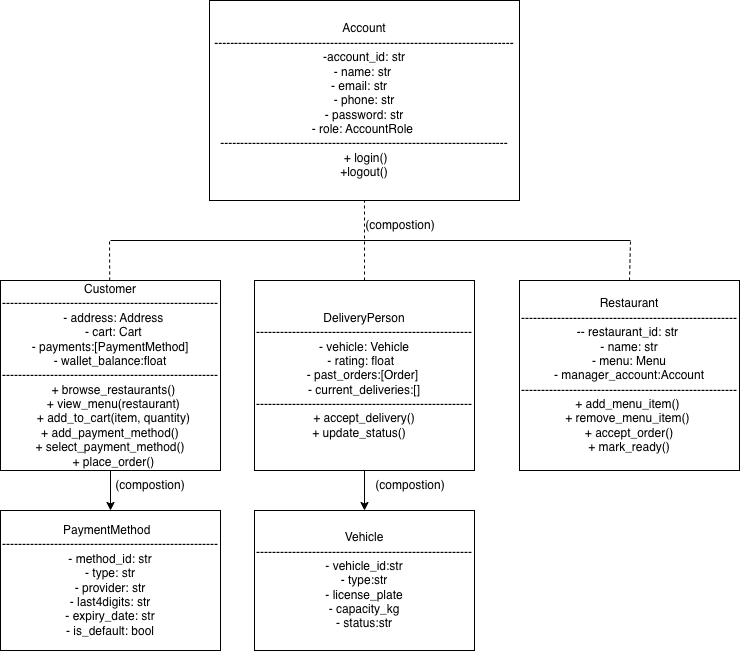

The diagram above was exported from draw.io. Its source (the exported page's mxGraphModel, read from the mxfile embedded in the PNG):
<mxGraphModel dx="799" dy="920" grid="1" gridSize="10" guides="1" tooltips="1" connect="1" arrows="1" fold="1" page="1" pageScale="1" pageWidth="827" pageHeight="1169" math="0" shadow="0">
  <root>
    <mxCell id="0" />
    <mxCell id="1" parent="0" />
    <mxCell id="J35Jx3lwL4iOA-khD5I8-1" value="Account&lt;div&gt;---------------------------------------------------------------------------&lt;br&gt;&lt;div&gt;-account_id: str&lt;/div&gt;&lt;div&gt;- name: str&amp;nbsp;&lt;/div&gt;&lt;div&gt;- email: str&amp;nbsp; &amp;nbsp;&lt;/div&gt;&lt;div&gt;- phone: str&lt;/div&gt;&lt;div&gt;- password: str&lt;/div&gt;&lt;div&gt;- role: AccountRole&amp;nbsp;&lt;/div&gt;&lt;div&gt;&lt;span style=&quot;background-color: transparent; color: light-dark(rgb(0, 0, 0), rgb(255, 255, 255));&quot;&gt;------------------------------------------------------------------------&lt;/span&gt;&lt;/div&gt;&lt;div&gt;&lt;span style=&quot;background-color: transparent; color: light-dark(rgb(0, 0, 0), rgb(255, 255, 255));&quot;&gt;&amp;nbsp;+ login()&lt;/span&gt;&lt;/div&gt;&lt;/div&gt;&lt;div&gt;&lt;span style=&quot;background-color: transparent; color: light-dark(rgb(0, 0, 0), rgb(255, 255, 255));&quot;&gt;+logout()&lt;/span&gt;&lt;/div&gt;" style="rounded=0;whiteSpace=wrap;html=1;" vertex="1" parent="1">
      <mxGeometry x="259" y="30" width="310" height="200" as="geometry" />
    </mxCell>
    <mxCell id="J35Jx3lwL4iOA-khD5I8-16" style="edgeStyle=orthogonalEdgeStyle;rounded=0;orthogonalLoop=1;jettySize=auto;html=1;exitX=0.5;exitY=1;exitDx=0;exitDy=0;entryX=0.5;entryY=0;entryDx=0;entryDy=0;" edge="1" parent="1" source="J35Jx3lwL4iOA-khD5I8-2" target="J35Jx3lwL4iOA-khD5I8-15">
      <mxGeometry relative="1" as="geometry" />
    </mxCell>
    <mxCell id="J35Jx3lwL4iOA-khD5I8-2" value="Customer&lt;br&gt;&lt;div&gt;------------------------------------------------------&lt;span style=&quot;background-color: transparent;&quot;&gt;&amp;nbsp; - address: Address&lt;/span&gt;&lt;div&gt;&amp;nbsp; - cart: Cart&lt;/div&gt;&lt;div&gt;- payments:[PaymentMethod]&lt;/div&gt;&lt;div&gt;- wallet_balance:float&lt;/div&gt;&lt;div&gt;&lt;span style=&quot;background-color: transparent; color: light-dark(rgb(0, 0, 0), rgb(255, 255, 255));&quot;&gt;------------------------------------------------------&lt;/span&gt;&lt;span style=&quot;background-color: transparent;&quot;&gt;&amp;nbsp; + browse_restaurants()&lt;/span&gt;&lt;/div&gt;&lt;div&gt;&amp;nbsp; + view_menu(restaurant)&lt;/div&gt;&lt;div&gt;&amp;nbsp; + add_to_cart(item, quantity)&lt;/div&gt;&lt;div&gt;+ add_payment_method()&lt;/div&gt;&lt;div&gt;+ select_payment_method()&lt;/div&gt;&lt;div&gt;&amp;nbsp; + place_order()&lt;/div&gt;&lt;/div&gt;" style="rounded=0;whiteSpace=wrap;html=1;" vertex="1" parent="1">
      <mxGeometry x="50" y="310" width="220" height="190" as="geometry" />
    </mxCell>
    <mxCell id="J35Jx3lwL4iOA-khD5I8-19" value="" style="edgeStyle=orthogonalEdgeStyle;rounded=0;orthogonalLoop=1;jettySize=auto;html=1;" edge="1" parent="1" source="J35Jx3lwL4iOA-khD5I8-3" target="J35Jx3lwL4iOA-khD5I8-18">
      <mxGeometry relative="1" as="geometry" />
    </mxCell>
    <mxCell id="J35Jx3lwL4iOA-khD5I8-3" value="&lt;div&gt;DeliveryPerson&lt;/div&gt;&lt;div&gt;------------------------------------------------------- vehicle: Vehicle&lt;/div&gt;&lt;div&gt;- rating: float&amp;nbsp;&amp;nbsp;&lt;/div&gt;&lt;div&gt;- past_orders:[Order]&amp;nbsp;&lt;/div&gt;&lt;div&gt;- current_deliveries:[]&lt;br&gt;&lt;div&gt;&lt;span style=&quot;background-color: transparent; color: light-dark(rgb(0, 0, 0), rgb(255, 255, 255));&quot;&gt;------------------------------------------------------&lt;/span&gt;&lt;span style=&quot;background-color: transparent;&quot;&gt;+ accept_delivery()&lt;/span&gt;&lt;/div&gt;&lt;/div&gt;&lt;div&gt;&lt;span style=&quot;background-color: transparent;&quot;&gt;+ update_status()&amp;nbsp; &amp;nbsp;&lt;/span&gt;&lt;/div&gt;" style="rounded=0;whiteSpace=wrap;html=1;" vertex="1" parent="1">
      <mxGeometry x="304" y="310" width="220" height="190" as="geometry" />
    </mxCell>
    <mxCell id="J35Jx3lwL4iOA-khD5I8-4" value="Restaurant&lt;br&gt;&lt;div&gt;------------------------------------------------------&lt;span style=&quot;background-color: transparent; color: light-dark(rgb(0, 0, 0), rgb(255, 255, 255));&quot;&gt;-&lt;/span&gt;- restaurant_id: str&amp;nbsp;&lt;/div&gt;&lt;div&gt;- name: str&lt;/div&gt;&lt;div&gt;- menu: Menu&lt;/div&gt;&lt;div&gt;- manager_account:Account&lt;br&gt;&lt;div&gt;&lt;span style=&quot;background-color: transparent; color: light-dark(rgb(0, 0, 0), rgb(255, 255, 255));&quot;&gt;------------------------------------------------------&lt;/span&gt;&lt;span style=&quot;background-color: transparent;&quot;&gt;+ add_menu_item()&amp;nbsp;&lt;/span&gt;&lt;/div&gt;&lt;/div&gt;&lt;div&gt;&lt;span style=&quot;background-color: transparent;&quot;&gt;+ remove_menu_item()&amp;nbsp;&lt;/span&gt;&lt;/div&gt;&lt;div&gt;&lt;span style=&quot;background-color: transparent;&quot;&gt;+ accept_order()&lt;/span&gt;&lt;/div&gt;&lt;div&gt;&lt;span style=&quot;background-color: transparent;&quot;&gt;+ mark_ready()&lt;/span&gt;&lt;/div&gt;" style="rounded=0;whiteSpace=wrap;html=1;" vertex="1" parent="1">
      <mxGeometry x="569" y="310" width="220" height="190" as="geometry" />
    </mxCell>
    <mxCell id="J35Jx3lwL4iOA-khD5I8-10" value="" style="endArrow=none;dashed=1;html=1;rounded=0;entryX=0.5;entryY=1;entryDx=0;entryDy=0;exitX=0.5;exitY=0;exitDx=0;exitDy=0;" edge="1" parent="1" source="J35Jx3lwL4iOA-khD5I8-3" target="J35Jx3lwL4iOA-khD5I8-1">
      <mxGeometry width="50" height="50" relative="1" as="geometry">
        <mxPoint x="370" y="500" as="sourcePoint" />
        <mxPoint x="420" y="450" as="targetPoint" />
      </mxGeometry>
    </mxCell>
    <mxCell id="J35Jx3lwL4iOA-khD5I8-11" value="" style="endArrow=none;html=1;rounded=0;" edge="1" parent="1">
      <mxGeometry width="50" height="50" relative="1" as="geometry">
        <mxPoint x="160" y="270" as="sourcePoint" />
        <mxPoint x="680" y="270" as="targetPoint" />
      </mxGeometry>
    </mxCell>
    <mxCell id="J35Jx3lwL4iOA-khD5I8-12" value="" style="endArrow=none;dashed=1;html=1;rounded=0;exitX=0.5;exitY=0;exitDx=0;exitDy=0;" edge="1" parent="1">
      <mxGeometry width="50" height="50" relative="1" as="geometry">
        <mxPoint x="159.23000000000002" y="310" as="sourcePoint" />
        <mxPoint x="159" y="270" as="targetPoint" />
      </mxGeometry>
    </mxCell>
    <mxCell id="J35Jx3lwL4iOA-khD5I8-13" value="" style="endArrow=none;dashed=1;html=1;rounded=0;exitX=0.5;exitY=0;exitDx=0;exitDy=0;" edge="1" parent="1" source="J35Jx3lwL4iOA-khD5I8-4">
      <mxGeometry width="50" height="50" relative="1" as="geometry">
        <mxPoint x="790" y="220" as="sourcePoint" />
        <mxPoint x="680" y="270" as="targetPoint" />
        <Array as="points" />
      </mxGeometry>
    </mxCell>
    <mxCell id="J35Jx3lwL4iOA-khD5I8-14" value="(compostion)" style="text;html=1;whiteSpace=wrap;strokeColor=none;fillColor=none;align=center;verticalAlign=middle;rounded=0;" vertex="1" parent="1">
      <mxGeometry x="420" y="240" width="60" height="30" as="geometry" />
    </mxCell>
    <mxCell id="J35Jx3lwL4iOA-khD5I8-15" value="&lt;div&gt;PaymentMethod&amp;nbsp;&amp;nbsp;&lt;/div&gt;&lt;div&gt;------------------------------------------------------&lt;span style=&quot;background-color: transparent;&quot;&gt;- method_id: str&lt;/span&gt;&lt;/div&gt;&lt;div&gt;&lt;span style=&quot;background-color: transparent;&quot;&gt;&lt;div&gt;- type: str&lt;/div&gt;&lt;div&gt;- provider: str&lt;/div&gt;&lt;div&gt;- last4digits: str&lt;/div&gt;&lt;div&gt;&lt;span style=&quot;background-color: transparent; color: light-dark(rgb(0, 0, 0), rgb(255, 255, 255));&quot;&gt;- expiry_date: str&lt;/span&gt;&lt;/div&gt;&lt;div&gt;&lt;span style=&quot;background-color: transparent; color: light-dark(rgb(0, 0, 0), rgb(255, 255, 255));&quot;&gt;- is_default: bool&lt;/span&gt;&lt;/div&gt;&lt;/span&gt;&lt;/div&gt;" style="rounded=0;whiteSpace=wrap;html=1;" vertex="1" parent="1">
      <mxGeometry x="50" y="540" width="220" height="140" as="geometry" />
    </mxCell>
    <mxCell id="J35Jx3lwL4iOA-khD5I8-17" value="(compostion)" style="text;html=1;whiteSpace=wrap;strokeColor=none;fillColor=none;align=center;verticalAlign=middle;rounded=0;" vertex="1" parent="1">
      <mxGeometry x="170" y="500" width="60" height="30" as="geometry" />
    </mxCell>
    <mxCell id="J35Jx3lwL4iOA-khD5I8-18" value="&lt;div&gt;Vehicle&lt;/div&gt;&lt;div&gt;------------------------------------------------------&lt;span style=&quot;background-color: transparent;&quot;&gt;- vehicle_id:str&lt;/span&gt;&lt;/div&gt;&lt;div&gt;- type:str&lt;/div&gt;&lt;div&gt;&lt;span style=&quot;background-color: transparent; color: light-dark(rgb(0, 0, 0), rgb(255, 255, 255));&quot;&gt;- license_plate&lt;/span&gt;&lt;/div&gt;&lt;div&gt;&lt;span style=&quot;background-color: transparent; color: light-dark(rgb(0, 0, 0), rgb(255, 255, 255));&quot;&gt;- capacity_kg&lt;/span&gt;&lt;/div&gt;&lt;div&gt;&lt;div&gt;&lt;span style=&quot;background-color: transparent;&quot;&gt;- status:str&lt;/span&gt;&lt;/div&gt;&lt;/div&gt;" style="rounded=0;whiteSpace=wrap;html=1;" vertex="1" parent="1">
      <mxGeometry x="304" y="540" width="220" height="140" as="geometry" />
    </mxCell>
    <mxCell id="J35Jx3lwL4iOA-khD5I8-20" value="(compostion)" style="text;html=1;whiteSpace=wrap;strokeColor=none;fillColor=none;align=center;verticalAlign=middle;rounded=0;" vertex="1" parent="1">
      <mxGeometry x="430" y="500" width="60" height="30" as="geometry" />
    </mxCell>
  </root>
</mxGraphModel>